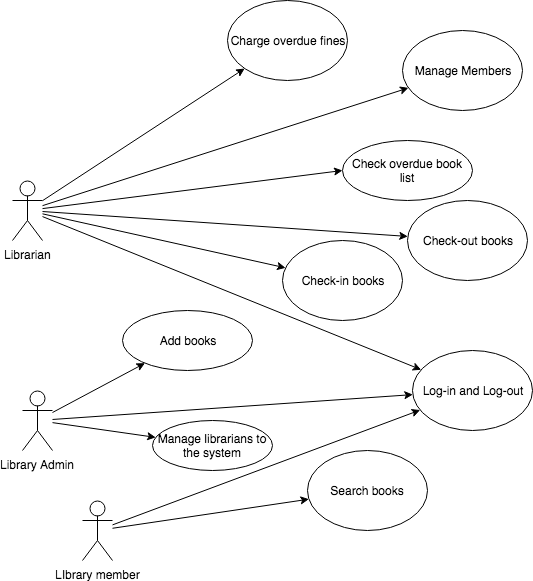

The diagram above was exported from draw.io. Its source (the exported page's mxGraphModel, read from the mxfile embedded in the PNG):
<mxGraphModel dx="758" dy="499" grid="1" gridSize="10" guides="1" tooltips="1" connect="1" arrows="1" fold="1" page="1" pageScale="1" pageWidth="850" pageHeight="1100" math="0" shadow="0">
  <root>
    <mxCell id="0" />
    <mxCell id="1" parent="0" />
    <mxCell id="l4P9mjrEleJx6_GQXEn4-4" style="rounded=0;orthogonalLoop=1;jettySize=auto;html=1;" edge="1" parent="1" source="zHNVBJTbPHki7xUpunUY-1" target="l4P9mjrEleJx6_GQXEn4-3">
      <mxGeometry relative="1" as="geometry" />
    </mxCell>
    <mxCell id="l4P9mjrEleJx6_GQXEn4-6" style="edgeStyle=none;rounded=0;orthogonalLoop=1;jettySize=auto;html=1;" edge="1" parent="1" source="zHNVBJTbPHki7xUpunUY-1" target="l4P9mjrEleJx6_GQXEn4-5">
      <mxGeometry relative="1" as="geometry" />
    </mxCell>
    <mxCell id="l4P9mjrEleJx6_GQXEn4-9" style="edgeStyle=none;rounded=0;orthogonalLoop=1;jettySize=auto;html=1;" edge="1" parent="1" source="zHNVBJTbPHki7xUpunUY-1" target="l4P9mjrEleJx6_GQXEn4-7">
      <mxGeometry relative="1" as="geometry" />
    </mxCell>
    <mxCell id="l4P9mjrEleJx6_GQXEn4-28" style="edgeStyle=none;rounded=0;orthogonalLoop=1;jettySize=auto;html=1;entryX=0;entryY=0.5;entryDx=0;entryDy=0;" edge="1" parent="1" source="zHNVBJTbPHki7xUpunUY-1" target="l4P9mjrEleJx6_GQXEn4-27">
      <mxGeometry relative="1" as="geometry" />
    </mxCell>
    <mxCell id="l4P9mjrEleJx6_GQXEn4-31" style="edgeStyle=none;rounded=0;orthogonalLoop=1;jettySize=auto;html=1;" edge="1" parent="1" source="zHNVBJTbPHki7xUpunUY-1" target="l4P9mjrEleJx6_GQXEn4-30">
      <mxGeometry relative="1" as="geometry" />
    </mxCell>
    <mxCell id="l4P9mjrEleJx6_GQXEn4-38" style="edgeStyle=none;rounded=0;orthogonalLoop=1;jettySize=auto;html=1;" edge="1" parent="1" source="zHNVBJTbPHki7xUpunUY-1" target="l4P9mjrEleJx6_GQXEn4-37">
      <mxGeometry relative="1" as="geometry" />
    </mxCell>
    <mxCell id="zHNVBJTbPHki7xUpunUY-1" value="Librarian" style="shape=umlActor;verticalLabelPosition=bottom;labelBackgroundColor=#ffffff;verticalAlign=top;html=1;outlineConnect=0;" parent="1" vertex="1">
      <mxGeometry x="70" y="190" width="30" height="60" as="geometry" />
    </mxCell>
    <mxCell id="l4P9mjrEleJx6_GQXEn4-3" value="Manage Members" style="ellipse;whiteSpace=wrap;html=1;" vertex="1" parent="1">
      <mxGeometry x="460" y="40" width="120" height="80" as="geometry" />
    </mxCell>
    <mxCell id="l4P9mjrEleJx6_GQXEn4-5" value="Check-out books" style="ellipse;whiteSpace=wrap;html=1;" vertex="1" parent="1">
      <mxGeometry x="465" y="210" width="120" height="80" as="geometry" />
    </mxCell>
    <mxCell id="l4P9mjrEleJx6_GQXEn4-7" value="Check-in books" style="ellipse;whiteSpace=wrap;html=1;" vertex="1" parent="1">
      <mxGeometry x="340" y="250" width="120" height="80" as="geometry" />
    </mxCell>
    <mxCell id="l4P9mjrEleJx6_GQXEn4-8" value="Search books" style="ellipse;whiteSpace=wrap;html=1;" vertex="1" parent="1">
      <mxGeometry x="365" y="460" width="120" height="80" as="geometry" />
    </mxCell>
    <mxCell id="l4P9mjrEleJx6_GQXEn4-12" style="edgeStyle=none;rounded=0;orthogonalLoop=1;jettySize=auto;html=1;" edge="1" parent="1" source="l4P9mjrEleJx6_GQXEn4-11" target="l4P9mjrEleJx6_GQXEn4-8">
      <mxGeometry relative="1" as="geometry" />
    </mxCell>
    <mxCell id="l4P9mjrEleJx6_GQXEn4-40" style="edgeStyle=none;rounded=0;orthogonalLoop=1;jettySize=auto;html=1;" edge="1" parent="1" source="l4P9mjrEleJx6_GQXEn4-11" target="l4P9mjrEleJx6_GQXEn4-37">
      <mxGeometry relative="1" as="geometry" />
    </mxCell>
    <mxCell id="l4P9mjrEleJx6_GQXEn4-11" value="LIbrary member" style="shape=umlActor;verticalLabelPosition=bottom;labelBackgroundColor=#ffffff;verticalAlign=top;html=1;outlineConnect=0;" vertex="1" parent="1">
      <mxGeometry x="140" y="510" width="30" height="60" as="geometry" />
    </mxCell>
    <mxCell id="l4P9mjrEleJx6_GQXEn4-21" style="edgeStyle=none;rounded=0;orthogonalLoop=1;jettySize=auto;html=1;" edge="1" parent="1" source="l4P9mjrEleJx6_GQXEn4-18" target="l4P9mjrEleJx6_GQXEn4-19">
      <mxGeometry relative="1" as="geometry" />
    </mxCell>
    <mxCell id="l4P9mjrEleJx6_GQXEn4-23" style="edgeStyle=none;rounded=0;orthogonalLoop=1;jettySize=auto;html=1;" edge="1" parent="1" source="l4P9mjrEleJx6_GQXEn4-18" target="l4P9mjrEleJx6_GQXEn4-22">
      <mxGeometry relative="1" as="geometry" />
    </mxCell>
    <mxCell id="l4P9mjrEleJx6_GQXEn4-39" style="edgeStyle=none;rounded=0;orthogonalLoop=1;jettySize=auto;html=1;" edge="1" parent="1" source="l4P9mjrEleJx6_GQXEn4-18" target="l4P9mjrEleJx6_GQXEn4-37">
      <mxGeometry relative="1" as="geometry" />
    </mxCell>
    <mxCell id="l4P9mjrEleJx6_GQXEn4-18" value="Library Admin" style="shape=umlActor;verticalLabelPosition=bottom;labelBackgroundColor=#ffffff;verticalAlign=top;html=1;outlineConnect=0;" vertex="1" parent="1">
      <mxGeometry x="80" y="400" width="30" height="60" as="geometry" />
    </mxCell>
    <mxCell id="l4P9mjrEleJx6_GQXEn4-19" value="Add books" style="ellipse;whiteSpace=wrap;html=1;" vertex="1" parent="1">
      <mxGeometry x="180" y="320" width="130" height="60" as="geometry" />
    </mxCell>
    <mxCell id="l4P9mjrEleJx6_GQXEn4-22" value="Manage librarians to the system" style="ellipse;whiteSpace=wrap;html=1;" vertex="1" parent="1">
      <mxGeometry x="210" y="430" width="120" height="50" as="geometry" />
    </mxCell>
    <mxCell id="l4P9mjrEleJx6_GQXEn4-27" value="Check overdue book list" style="ellipse;whiteSpace=wrap;html=1;" vertex="1" parent="1">
      <mxGeometry x="400" y="150" width="130" height="60" as="geometry" />
    </mxCell>
    <mxCell id="l4P9mjrEleJx6_GQXEn4-30" value="Charge overdue fines" style="ellipse;whiteSpace=wrap;html=1;" vertex="1" parent="1">
      <mxGeometry x="285" y="10" width="120" height="80" as="geometry" />
    </mxCell>
    <mxCell id="l4P9mjrEleJx6_GQXEn4-37" value="Log-in and Log-out" style="ellipse;whiteSpace=wrap;html=1;" vertex="1" parent="1">
      <mxGeometry x="470" y="360" width="120" height="80" as="geometry" />
    </mxCell>
  </root>
</mxGraphModel>